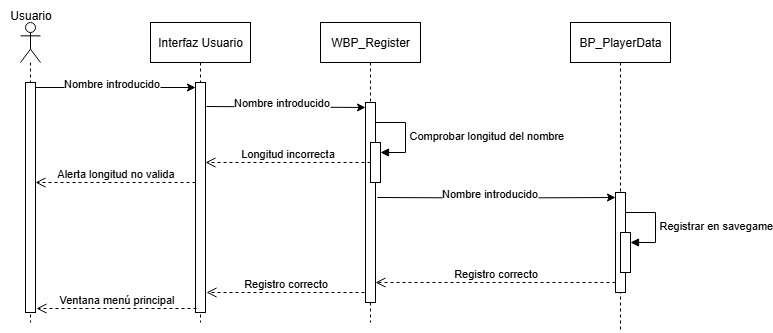

The diagram above was exported from draw.io. Its source (the exported page's mxGraphModel, read from the mxfile embedded in the PNG):
<mxGraphModel dx="1350" dy="777" grid="1" gridSize="10" guides="1" tooltips="1" connect="1" arrows="1" fold="1" page="1" pageScale="1" pageWidth="827" pageHeight="1169" math="0" shadow="0">
  <root>
    <mxCell id="0" />
    <mxCell id="1" parent="0" />
    <mxCell id="_PiGvYzMuvWGXh-Zp9FG-1" value="" style="shape=umlLifeline;perimeter=lifelinePerimeter;whiteSpace=wrap;html=1;container=1;dropTarget=0;collapsible=0;recursiveResize=0;outlineConnect=0;portConstraint=eastwest;newEdgeStyle={&quot;curved&quot;:0,&quot;rounded&quot;:0};participant=umlActor;" vertex="1" parent="1">
      <mxGeometry x="70" y="120" width="20" height="300" as="geometry" />
    </mxCell>
    <mxCell id="_PiGvYzMuvWGXh-Zp9FG-7" value="" style="html=1;points=[[0,0,0,0,5],[0,1,0,0,-5],[1,0,0,0,5],[1,1,0,0,-5]];perimeter=orthogonalPerimeter;outlineConnect=0;targetShapes=umlLifeline;portConstraint=eastwest;newEdgeStyle={&quot;curved&quot;:0,&quot;rounded&quot;:0};" vertex="1" parent="_PiGvYzMuvWGXh-Zp9FG-1">
      <mxGeometry x="5" y="60" width="10" height="230" as="geometry" />
    </mxCell>
    <mxCell id="_PiGvYzMuvWGXh-Zp9FG-2" value="Interfaz Usuario" style="shape=umlLifeline;perimeter=lifelinePerimeter;whiteSpace=wrap;html=1;container=1;dropTarget=0;collapsible=0;recursiveResize=0;outlineConnect=0;portConstraint=eastwest;newEdgeStyle={&quot;curved&quot;:0,&quot;rounded&quot;:0};" vertex="1" parent="1">
      <mxGeometry x="200" y="120" width="100" height="300" as="geometry" />
    </mxCell>
    <mxCell id="_PiGvYzMuvWGXh-Zp9FG-5" value="" style="html=1;points=[[0,0,0,0,5],[0,1,0,0,-5],[1,0,0,0,5],[1,1,0,0,-5]];perimeter=orthogonalPerimeter;outlineConnect=0;targetShapes=umlLifeline;portConstraint=eastwest;newEdgeStyle={&quot;curved&quot;:0,&quot;rounded&quot;:0};" vertex="1" parent="_PiGvYzMuvWGXh-Zp9FG-2">
      <mxGeometry x="45" y="60" width="10" height="230" as="geometry" />
    </mxCell>
    <mxCell id="_PiGvYzMuvWGXh-Zp9FG-3" value="WBP_Register" style="shape=umlLifeline;perimeter=lifelinePerimeter;whiteSpace=wrap;html=1;container=1;dropTarget=0;collapsible=0;recursiveResize=0;outlineConnect=0;portConstraint=eastwest;newEdgeStyle={&quot;curved&quot;:0,&quot;rounded&quot;:0};" vertex="1" parent="1">
      <mxGeometry x="370" y="120" width="100" height="300" as="geometry" />
    </mxCell>
    <mxCell id="_PiGvYzMuvWGXh-Zp9FG-12" value="" style="html=1;points=[[0,0,0,0,5],[0,1,0,0,-5],[1,0,0,0,5],[1,1,0,0,-5]];perimeter=orthogonalPerimeter;outlineConnect=0;targetShapes=umlLifeline;portConstraint=eastwest;newEdgeStyle={&quot;curved&quot;:0,&quot;rounded&quot;:0};" vertex="1" parent="_PiGvYzMuvWGXh-Zp9FG-3">
      <mxGeometry x="45" y="80" width="10" height="200" as="geometry" />
    </mxCell>
    <mxCell id="_PiGvYzMuvWGXh-Zp9FG-13" value="" style="html=1;points=[[0,0,0,0,5],[0,1,0,0,-5],[1,0,0,0,5],[1,1,0,0,-5]];perimeter=orthogonalPerimeter;outlineConnect=0;targetShapes=umlLifeline;portConstraint=eastwest;newEdgeStyle={&quot;curved&quot;:0,&quot;rounded&quot;:0};" vertex="1" parent="_PiGvYzMuvWGXh-Zp9FG-3">
      <mxGeometry x="50" y="120" width="10" height="40" as="geometry" />
    </mxCell>
    <mxCell id="_PiGvYzMuvWGXh-Zp9FG-14" value="Comprobar longitud del nombre" style="html=1;align=left;spacingLeft=2;endArrow=block;rounded=0;edgeStyle=orthogonalEdgeStyle;curved=0;rounded=0;" edge="1" target="_PiGvYzMuvWGXh-Zp9FG-13" parent="_PiGvYzMuvWGXh-Zp9FG-3">
      <mxGeometry relative="1" as="geometry">
        <mxPoint x="55" y="100" as="sourcePoint" />
        <Array as="points">
          <mxPoint x="85" y="130" />
        </Array>
      </mxGeometry>
    </mxCell>
    <mxCell id="_PiGvYzMuvWGXh-Zp9FG-4" value="BP_PlayerData" style="shape=umlLifeline;perimeter=lifelinePerimeter;whiteSpace=wrap;html=1;container=1;dropTarget=0;collapsible=0;recursiveResize=0;outlineConnect=0;portConstraint=eastwest;newEdgeStyle={&quot;curved&quot;:0,&quot;rounded&quot;:0};" vertex="1" parent="1">
      <mxGeometry x="620" y="120" width="100" height="310" as="geometry" />
    </mxCell>
    <mxCell id="_PiGvYzMuvWGXh-Zp9FG-15" value="" style="html=1;points=[[0,0,0,0,5],[0,1,0,0,-5],[1,0,0,0,5],[1,1,0,0,-5]];perimeter=orthogonalPerimeter;outlineConnect=0;targetShapes=umlLifeline;portConstraint=eastwest;newEdgeStyle={&quot;curved&quot;:0,&quot;rounded&quot;:0};" vertex="1" parent="_PiGvYzMuvWGXh-Zp9FG-4">
      <mxGeometry x="45" y="170" width="10" height="100" as="geometry" />
    </mxCell>
    <mxCell id="_PiGvYzMuvWGXh-Zp9FG-24" value="" style="html=1;points=[[0,0,0,0,5],[0,1,0,0,-5],[1,0,0,0,5],[1,1,0,0,-5]];perimeter=orthogonalPerimeter;outlineConnect=0;targetShapes=umlLifeline;portConstraint=eastwest;newEdgeStyle={&quot;curved&quot;:0,&quot;rounded&quot;:0};" vertex="1" parent="_PiGvYzMuvWGXh-Zp9FG-4">
      <mxGeometry x="50" y="210" width="10" height="40" as="geometry" />
    </mxCell>
    <mxCell id="_PiGvYzMuvWGXh-Zp9FG-25" value="Registrar en savegame" style="html=1;align=left;spacingLeft=2;endArrow=block;rounded=0;edgeStyle=orthogonalEdgeStyle;curved=0;rounded=0;" edge="1" target="_PiGvYzMuvWGXh-Zp9FG-24" parent="_PiGvYzMuvWGXh-Zp9FG-4">
      <mxGeometry relative="1" as="geometry">
        <mxPoint x="55" y="190" as="sourcePoint" />
        <Array as="points">
          <mxPoint x="85" y="220" />
        </Array>
      </mxGeometry>
    </mxCell>
    <mxCell id="_PiGvYzMuvWGXh-Zp9FG-8" style="edgeStyle=orthogonalEdgeStyle;rounded=0;orthogonalLoop=1;jettySize=auto;html=1;curved=0;exitX=1;exitY=0;exitDx=0;exitDy=5;exitPerimeter=0;entryX=0;entryY=0;entryDx=0;entryDy=5;entryPerimeter=0;" edge="1" parent="1" source="_PiGvYzMuvWGXh-Zp9FG-7" target="_PiGvYzMuvWGXh-Zp9FG-5">
      <mxGeometry relative="1" as="geometry" />
    </mxCell>
    <mxCell id="_PiGvYzMuvWGXh-Zp9FG-9" value="Nombre introducido" style="edgeLabel;html=1;align=center;verticalAlign=middle;resizable=0;points=[];" vertex="1" connectable="0" parent="_PiGvYzMuvWGXh-Zp9FG-8">
      <mxGeometry x="-0.0625" y="-5" relative="1" as="geometry">
        <mxPoint y="-10" as="offset" />
      </mxGeometry>
    </mxCell>
    <mxCell id="_PiGvYzMuvWGXh-Zp9FG-10" style="edgeStyle=orthogonalEdgeStyle;rounded=0;orthogonalLoop=1;jettySize=auto;html=1;curved=0;entryX=0;entryY=0;entryDx=0;entryDy=5;entryPerimeter=0;" edge="1" parent="1" target="_PiGvYzMuvWGXh-Zp9FG-12">
      <mxGeometry relative="1" as="geometry">
        <mxPoint x="256" y="204" as="sourcePoint" />
        <mxPoint x="400" y="210" as="targetPoint" />
      </mxGeometry>
    </mxCell>
    <mxCell id="_PiGvYzMuvWGXh-Zp9FG-11" value="Nombre introducido" style="edgeLabel;html=1;align=center;verticalAlign=middle;resizable=0;points=[];" vertex="1" connectable="0" parent="_PiGvYzMuvWGXh-Zp9FG-10">
      <mxGeometry x="-0.0625" y="-5" relative="1" as="geometry">
        <mxPoint y="-10" as="offset" />
      </mxGeometry>
    </mxCell>
    <mxCell id="_PiGvYzMuvWGXh-Zp9FG-16" value="Longitud incorrecta" style="html=1;verticalAlign=bottom;endArrow=open;dashed=1;endSize=8;curved=0;rounded=0;" edge="1" parent="1" target="_PiGvYzMuvWGXh-Zp9FG-5">
      <mxGeometry relative="1" as="geometry">
        <mxPoint x="420" y="260" as="sourcePoint" />
        <mxPoint x="260" y="260" as="targetPoint" />
      </mxGeometry>
    </mxCell>
    <mxCell id="_PiGvYzMuvWGXh-Zp9FG-17" value="Alerta longitud no valida" style="html=1;verticalAlign=bottom;endArrow=open;dashed=1;endSize=8;curved=0;rounded=0;" edge="1" parent="1">
      <mxGeometry relative="1" as="geometry">
        <mxPoint x="245" y="280" as="sourcePoint" />
        <mxPoint x="85" y="280" as="targetPoint" />
      </mxGeometry>
    </mxCell>
    <mxCell id="_PiGvYzMuvWGXh-Zp9FG-21" style="edgeStyle=orthogonalEdgeStyle;rounded=0;orthogonalLoop=1;jettySize=auto;html=1;curved=0;entryX=0;entryY=0;entryDx=0;entryDy=5;entryPerimeter=0;" edge="1" parent="1" target="_PiGvYzMuvWGXh-Zp9FG-15">
      <mxGeometry relative="1" as="geometry">
        <mxPoint x="427" y="295" as="sourcePoint" />
        <mxPoint x="579" y="311" as="targetPoint" />
      </mxGeometry>
    </mxCell>
    <mxCell id="_PiGvYzMuvWGXh-Zp9FG-22" value="Nombre introducido" style="edgeLabel;html=1;align=center;verticalAlign=middle;resizable=0;points=[];" vertex="1" connectable="0" parent="_PiGvYzMuvWGXh-Zp9FG-21">
      <mxGeometry x="-0.0625" y="-5" relative="1" as="geometry">
        <mxPoint y="-10" as="offset" />
      </mxGeometry>
    </mxCell>
    <mxCell id="_PiGvYzMuvWGXh-Zp9FG-26" value="Registro correcto" style="html=1;verticalAlign=bottom;endArrow=open;dashed=1;endSize=8;curved=0;rounded=0;" edge="1" parent="1" target="_PiGvYzMuvWGXh-Zp9FG-12">
      <mxGeometry relative="1" as="geometry">
        <mxPoint x="665" y="380" as="sourcePoint" />
        <mxPoint x="427" y="380" as="targetPoint" />
      </mxGeometry>
    </mxCell>
    <mxCell id="_PiGvYzMuvWGXh-Zp9FG-27" value="Registro correcto" style="html=1;verticalAlign=bottom;endArrow=open;dashed=1;endSize=8;curved=0;rounded=0;" edge="1" parent="1">
      <mxGeometry relative="1" as="geometry">
        <mxPoint x="414" y="390" as="sourcePoint" />
        <mxPoint x="256" y="390" as="targetPoint" />
      </mxGeometry>
    </mxCell>
    <mxCell id="_PiGvYzMuvWGXh-Zp9FG-28" value="Ventana menú principal" style="html=1;verticalAlign=bottom;endArrow=open;dashed=1;endSize=8;curved=0;rounded=0;" edge="1" parent="1">
      <mxGeometry relative="1" as="geometry">
        <mxPoint x="246" y="406" as="sourcePoint" />
        <mxPoint x="86" y="406" as="targetPoint" />
      </mxGeometry>
    </mxCell>
    <mxCell id="_PiGvYzMuvWGXh-Zp9FG-29" value="Usuario" style="text;html=1;align=center;verticalAlign=middle;resizable=0;points=[];autosize=1;strokeColor=none;fillColor=none;" vertex="1" parent="1">
      <mxGeometry x="50" y="98" width="60" height="30" as="geometry" />
    </mxCell>
  </root>
</mxGraphModel>